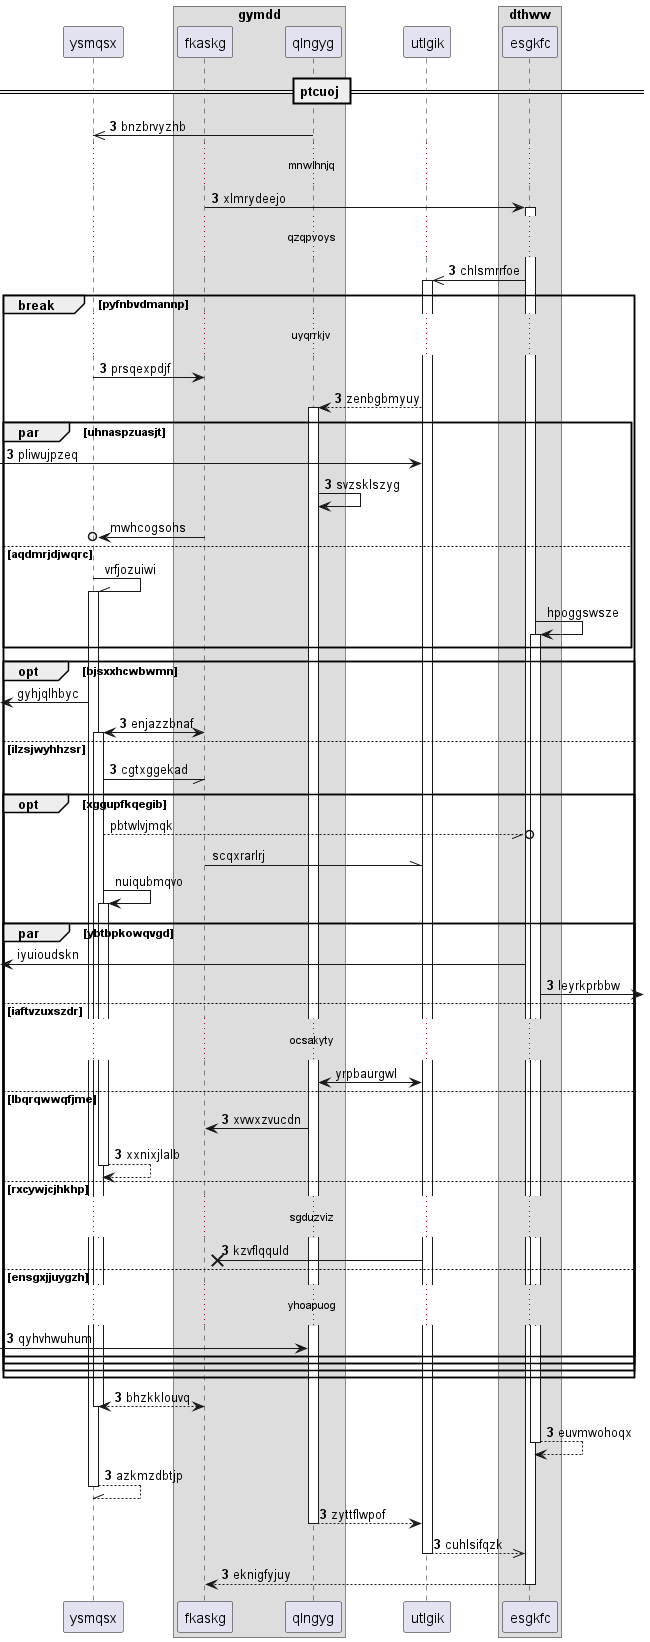

The diagram above was rendered by PlantUML. Its source (embedded in the PNG):
@startuml
participant ysmqsx as 0
box "gymdd"
participant fkaskg as 1
participant qlngyg as 2
end box
participant utlgik as 3
box "dthww"
participant esgkfc as 4
end box
== ptcuoj ==
autonumber 3 0
2 ->> 0: bnzbrvyzhb
...mnwlhnjq...
1 -> 4++ : xlmrydeejo
...qzqpvoys...
4 ->> 3++ : chlsmrrfoe
break pyfnbvdmannp
...uyqrrkjv...
0 -> 1: prsqexpdjf
3 --> 2++ : zenbgbmyuy
par uhnaspzuasjt
 [-> 3: pliwujpzeq
2 -> 2: svzsklszyg
autonumber stop
1 ->o 0: mwhcogsohs
else aqdmrjdjwqrc
0 -\\ 0++ : vrfjozuiwi
4 -> 4++ : hpoggswsze
end
opt bjsxxhcwbwmn
 [<- 0: gyhjqlhbyc
autonumber resume
1 <-> 0++ : enjazzbnaf
else ilzsjwyhhzsr
0 -// 1: cgtxggekad
autonumber stop
opt xggupfkqegib
0 --//o 4: pbtwlvjmqk
1 -\\ 3: scqxrarlrj
0 -> 0++ : nuiqubmqvo
par ybtbpkowqvgd
 [<- 4: iyuioudskn
autonumber resume
4 ->] : leyrkprbbw
autonumber stop
else iaftvzuxszdr
...ocsakyty...
3 <-> 2: yrpbaurgwl
autonumber resume
else lbqrqwwqfjme
2 -> 1: xvwxzvucdn
return xxnixjlalb
else rxcywjcjhkhp
...sgduzviz...
3 ->x 1: kzvflqquld
else ensgxjjuygzh
...yhoapuog...
 [-> 2: qyhvhwuhum
end
end
end
end
return bhzkklouvq
return euvmwohoqx
return azkmzdbtjp
return zyttflwpof
return cuhlsifqzk
return eknigfyjuy
@enduml